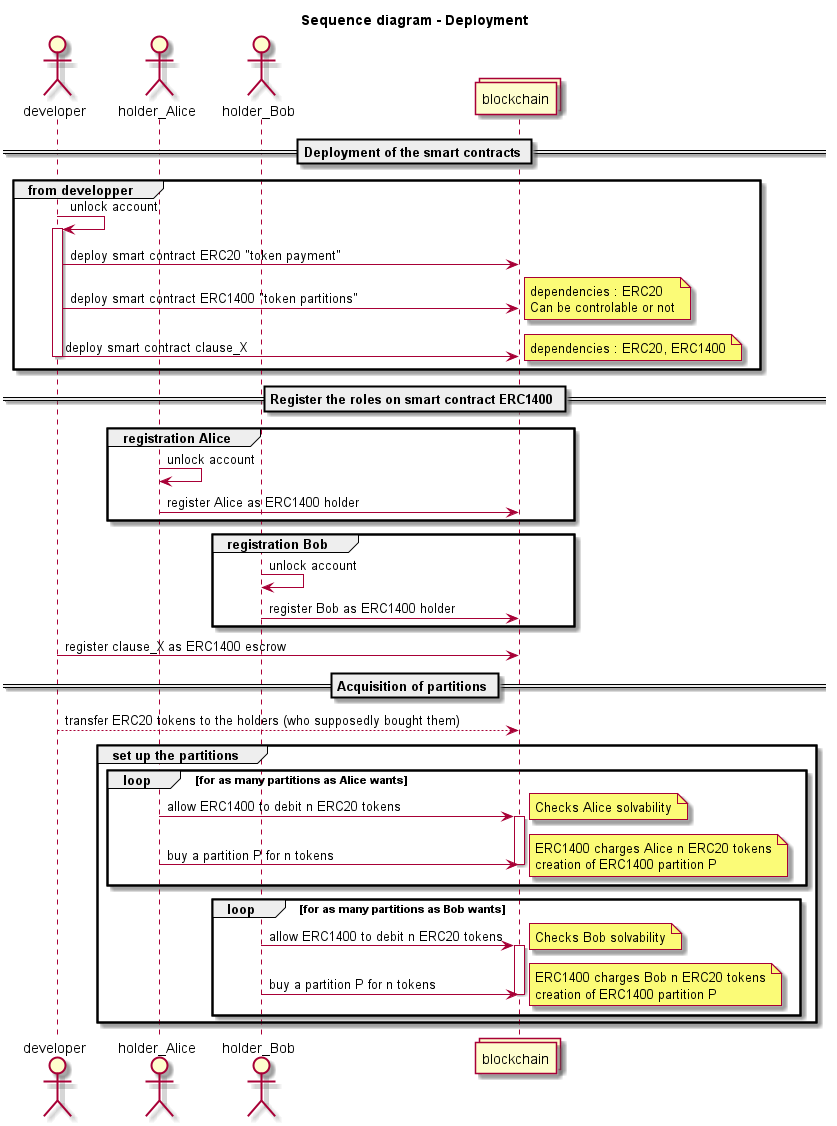

The diagram above was rendered by PlantUML. Its source (embedded in the PNG):
@startuml

title Sequence diagram - Deployment

actor developer
actor holder_Alice
actor holder_Bob
collections blockchain

== Deployment of the smart contracts ==

group from developper
developer -> developer : unlock account
activate developer
developer -> blockchain : deploy smart contract ERC20 "token payment"
developer -> blockchain : deploy smart contract ERC1400 "token partitions"
note right
dependencies : ERC20
Can be controlable or not
end note
developer -> blockchain : deploy smart contract clause_X
note right
dependencies : ERC20, ERC1400
end note
deactivate developer
end

== Register the roles on smart contract ERC1400 ==

group registration Alice

holder_Alice -> holder_Alice : unlock account
holder_Alice -> blockchain : register Alice as ERC1400 holder
end

group registration Bob

holder_Bob -> holder_Bob : unlock account
holder_Bob -> blockchain : register Bob as ERC1400 holder
end

developer -> blockchain : register clause_X as ERC1400 escrow

== Acquisition of partitions ==

developer --> blockchain : transfer ERC20 tokens to the holders (who supposedly bought them)

group set up the partitions

loop for as many partitions as Alice wants

holder_Alice -> blockchain : allow ERC1400 to debit n ERC20 tokens
activate blockchain
note right
Checks Alice solvability
end note
holder_Alice -> blockchain : buy a partition P for n tokens
note right
ERC1400 charges Alice n ERC20 tokens
creation of ERC1400 partition P
end note
deactivate blockchain
end

loop for as many partitions as Bob wants

holder_Bob -> blockchain : allow ERC1400 to debit n ERC20 tokens
activate blockchain
note right
Checks Bob solvability
end note
holder_Bob -> blockchain : buy a partition P for n tokens
note right
ERC1400 charges Bob n ERC20 tokens
creation of ERC1400 partition P
end note
deactivate blockchain
end
end


@enduml